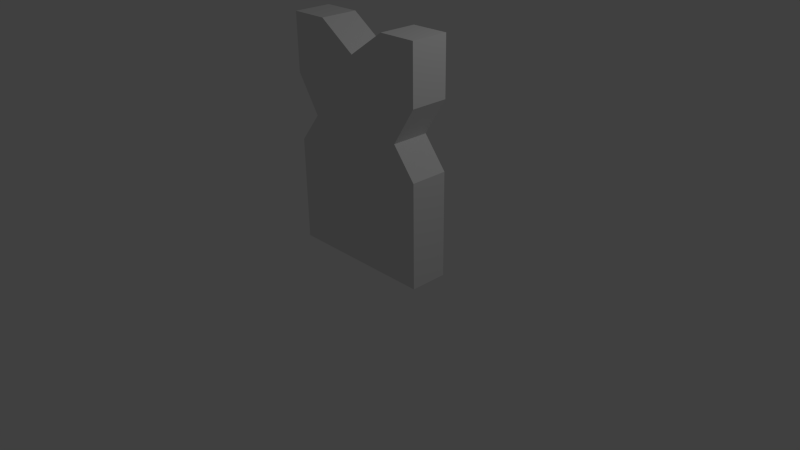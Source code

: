 # Source: keyd.blend  (saved by Blender 2.76.0; exported with 4.5.12 LTS)
import bpy
from mathutils import Matrix  # noqa: F401  (used for matrix-valued properties, if any)

bpy.ops.wm.read_factory_settings(use_empty=True)
scene = bpy.context.scene
scene.name = 'Scene'

# ---- collections
col_collection_1 = bpy.data.collections.new('Collection 1'); scene.collection.children.link(col_collection_1)

# ---- materials (node trees are filled in below, after node groups)
mat_material = bpy.data.materials.new('Material')
mat_material.alpha_threshold = 0.0
mat_material.use_transparent_shadow = False
mat_material.roughness = 0.5
mat_material.line_color = (0.0, 0.0, 0.0, 1.0)

# ---- material node trees

# ---- world
world_world = bpy.data.worlds.new('World'); scene.world = world_world
world_world.color = (0.05088, 0.05088, 0.05088)
world_world.use_sun_shadow = False
world_world.sun_shadow_jitter_overblur = 0.0
world_world.cycles.sampling_method = 'MANUAL'
world_world.cycles.sample_map_resolution = 256

# ---- cameras
cam_camera = bpy.data.cameras.new('Camera')
cam_camera.clip_end = 100.0
cam_camera.lens = 35.0
cam_camera.sensor_width = 32.0
cam_camera.sensor_height = 18.0
cam_camera.ortho_scale = 7.314
cam_camera.dof.focus_distance = 0.0
cam_camera.dof.aperture_fstop = 128.0

# ---- lights
light_lamp = bpy.data.lights.new('Lamp', 'POINT')
light_lamp.transmission_factor = 0.0
light_lamp.cutoff_distance = 30.0
light_lamp.energy = 100.0
light_lamp.shadow_buffer_clip_start = 1.001
light_lamp.shadow_soft_size = 0.1
light_lamp.shadow_maximum_resolution = 0.006
light_lamp.use_absolute_resolution = True
light_lamp.cycles.use_multiple_importance_sampling = False

# ---- meshes
me_cube = bpy.data.meshes.new('Cube')
me_cube.from_pydata([(1.0, 1.0, -1.0), (1.0, -1.0, -1.0), (-1.0, -1.0, -1.0), (-1.0, 1.0, -1.0), (1.0, 1.0, 1.0), (1.0, -1.0, 1.0), (-1.0, -1.0, 1.0), (-1.0, 1.0, 1.0), (2.384e-07, 1.0, 0.7746), (-5.364e-07, -1.0, 0.7746), (-0.5, 1.0, 1.0), (-0.5, -1.0, 1.0), (0.5, 1.0, 1.0), (0.5, -1.0, 1.0), (0.6901, 1.0, 0.1766), (0.6901, -1.0, 0.1766), (-0.6901, -1.0, 0.1766), (-0.6901, 1.0, 0.1766), (1.0, 1.0, 0.5), (1.0, -1.0, 0.5), (-1.0, -1.0, 0.5), (-1.0, 1.0, 0.5), (1.0, 1.0, -0.08377), (1.0, -1.0, -0.08377), (-1.0, -1.0, -0.08377), (-1.0, 1.0, -0.08377)], [], [(0, 1, 2, 3), (10, 7, 6, 11), (18, 4, 5, 19), (19, 5, 13, 9, 11, 6, 20), (20, 6, 7, 21), (22, 0, 3, 25), (12, 8, 9, 13), (4, 12, 13, 5), (8, 10, 11, 9), (18, 14, 17, 21), (24, 16, 17, 25), (23, 15, 16, 24), (22, 14, 15, 23), (4, 18, 21, 7, 10, 8, 12), (16, 20, 21, 17), (15, 19, 20, 16), (14, 18, 19, 15), (0, 22, 23, 1), (1, 23, 24, 2), (2, 24, 25, 3), (14, 22, 25, 17)])
_ca = me_cube.color_attributes.new('Col', 'BYTE_COLOR', 'CORNER')
_ca.data.foreach_set('color', [0.4678, 1.0, 0.6172, 1.0, 0.4621, 1.0, 0.6105, 1.0, 0.4621, 1.0, 0.6105, 1.0, 0.4621, 1.0, 0.6105, 1.0, 0.4621, 1.0, 0.6105, 1.0, 0.4621, 1.0, 0.6105, 1.0, 0.4621, 1.0, 0.6105, 1.0, 0.4621, 1.0, 0.6105, 1.0, 0.4621, 1.0, 0.6105, 1.0, 0.4621, 1.0, 0.6105, 1.0, 0.4621, 1.0, 0.6105, 1.0, 0.4621, 1.0, 0.6105, 1.0, 0.4621, 1.0, 0.6105, 1.0, 0.4621, 1.0, 0.6105, 1.0, 0.4621, 1.0, 0.6105, 1.0, 0.4621, 1.0, 0.6105, 1.0, 0.4621, 1.0, 0.6105, 1.0, 0.4621, 1.0, 0.6105, 1.0, 0.4621, 1.0, 0.6105, 1.0, 0.4621, 1.0, 0.6105, 1.0, 0.4621, 1.0, 0.6105, 1.0, 0.4678, 1.0, 0.6105, 1.0, 0.4621, 1.0, 0.6105, 1.0, 0.4621, 1.0, 0.6105, 1.0, 0.4621, 1.0, 0.6105, 1.0, 0.4621, 1.0, 0.6105, 1.0, 0.4621, 1.0, 0.6105, 1.0, 0.4621, 1.0, 0.6105, 1.0, 0.4621, 1.0, 0.6105, 1.0, 0.4621, 1.0, 0.6105, 1.0, 0.4621, 1.0, 0.6105, 1.0, 0.4621, 1.0, 0.6105, 1.0, 0.4621, 1.0, 0.6105, 1.0, 0.4621, 1.0, 0.6105, 1.0, 0.4621, 1.0, 0.6105, 1.0, 0.4621, 1.0, 0.6105, 1.0, 0.4621, 1.0, 0.6105, 1.0, 0.4621, 1.0, 0.6105, 1.0, 0.4621, 1.0, 0.6105, 1.0, 0.4621, 1.0, 0.6105, 1.0, 0.4621, 1.0, 0.6105, 1.0, 0.4621, 1.0, 0.6105, 1.0, 0.4621, 1.0, 0.6105, 1.0, 0.4621, 1.0, 0.6105, 1.0, 0.4621, 1.0, 0.6105, 1.0, 0.4621, 1.0, 0.6105, 1.0, 0.4621, 1.0, 0.6105, 1.0, 0.4621, 1.0, 0.6105, 1.0, 0.4621, 1.0, 0.6105, 1.0, 0.4621, 1.0, 0.6105, 1.0, 0.4621, 1.0, 0.6105, 1.0, 0.4621, 1.0, 0.6105, 1.0, 0.4621, 1.0, 0.6105, 1.0, 0.4621, 1.0, 0.6105, 1.0, 0.4621, 1.0, 0.6105, 1.0, 0.4621, 1.0, 0.6105, 1.0, 0.4621, 1.0, 0.6105, 1.0, 0.4621, 1.0, 0.6105, 1.0, 0.5647, 1.0, 0.6867, 1.0, 0.4621, 1.0, 0.6105, 1.0, 0.4621, 1.0, 0.6105, 1.0, 0.5089, 1.0, 0.6445, 1.0, 0.4621, 1.0, 0.6105, 1.0, 0.4621, 1.0, 0.6105, 1.0, 0.4621, 1.0, 0.6105, 1.0, 0.4621, 1.0, 0.6105, 1.0, 0.4621, 1.0, 0.6105, 1.0, 0.4621, 1.0, 0.6105, 1.0, 0.4621, 1.0, 0.6105, 1.0, 0.4621, 1.0, 0.6105, 1.0, 0.4621, 1.0, 0.6105, 1.0, 0.4621, 1.0, 0.6105, 1.0, 0.4621, 1.0, 0.6105, 1.0, 0.4621, 1.0, 0.6105, 1.0, 0.4621, 1.0, 0.6105, 1.0, 0.4621, 1.0, 0.6105, 1.0, 0.4621, 1.0, 0.6105, 1.0, 0.4621, 1.0, 0.6105, 1.0, 0.4621, 1.0, 0.6105, 1.0, 0.4621, 1.0, 0.6105, 1.0, 0.4621, 1.0, 0.6105, 1.0, 0.4621, 1.0, 0.6105, 1.0, 0.4621, 1.0, 0.6105, 1.0, 0.4621, 1.0, 0.6105, 1.0, 0.4621, 1.0, 0.6105, 1.0, 0.4621, 1.0, 0.6105, 1.0, 0.4621, 1.0, 0.6105, 1.0, 0.4621, 1.0, 0.6105, 1.0, 0.4621, 1.0, 0.6105, 1.0, 0.4621, 1.0, 0.6105, 1.0])
me_cube.materials.append(mat_material)
me_cube.use_remesh_preserve_volume = False
me_cube.use_remesh_preserve_attributes = False
me_cube.use_mirror_vertex_groups = False
me_cube.update()

# ---- objects
ob_cube = bpy.data.objects.new('Cube', me_cube)
ob_lamp = bpy.data.objects.new('Lamp', light_lamp)
ob_camera = bpy.data.objects.new('Camera', cam_camera)

# ---- transforms, parenting, visibility, modifiers, constraints
ob_cube.location = (0.0, 0.0, 1.5)
ob_cube.scale = (1.0, 0.25, 1.5)
ob_cube.lock_rotations_4d = False
ob_cube.empty_display_type = 'ARROWS'
ob_cube.lineart.crease_threshold = 0.0
ob_lamp.location = (4.076, 1.005, 5.904)
ob_lamp.rotation_euler = (0.6503, 0.05522, 1.866)
ob_lamp.lock_rotations_4d = False
ob_lamp.empty_display_type = 'ARROWS'
ob_lamp.color = (0.0, 0.0, 0.0, 0.0)
ob_lamp.lineart.crease_threshold = 0.0
ob_camera.location = (7.481, -6.508, 5.344)
ob_camera.rotation_euler = (1.109, 0.01082, 0.8149)
ob_camera.lock_rotations_4d = False
ob_camera.empty_display_type = 'ARROWS'
ob_camera.color = (0.0, 0.0, 0.0, 0.0)
ob_camera.display_type = 'WIRE'
ob_camera.lineart.crease_threshold = 0.0

# ---- collection membership
col_collection_1.objects.link(ob_cube)
col_collection_1.objects.link(ob_lamp)
col_collection_1.objects.link(ob_camera)

# ---- scene / render settings (as saved in the file)
scene.camera = ob_camera
scene.frame_start = 1; scene.frame_end = 250; scene.frame_set(1)
scene.render.engine = 'BLENDER_EEVEE_NEXT'
scene.render.resolution_percentage = 50
scene.render.dither_intensity = 0.0
scene.cycles.use_denoising = False
scene.cycles.samples = 10
scene.cycles.sampling_pattern = 'TABULATED_SOBOL'
scene.cycles.light_sampling_threshold = 0.0
scene.cycles.use_adaptive_sampling = False
scene.cycles.use_light_tree = False
scene.cycles.blur_glossy = 0.0
scene.cycles.pixel_filter_type = 'GAUSSIAN'
scene.cycles.sample_clamp_indirect = 0.0
scene.view_settings.view_transform = 'Standard'
bpy.context.view_layer.update()
